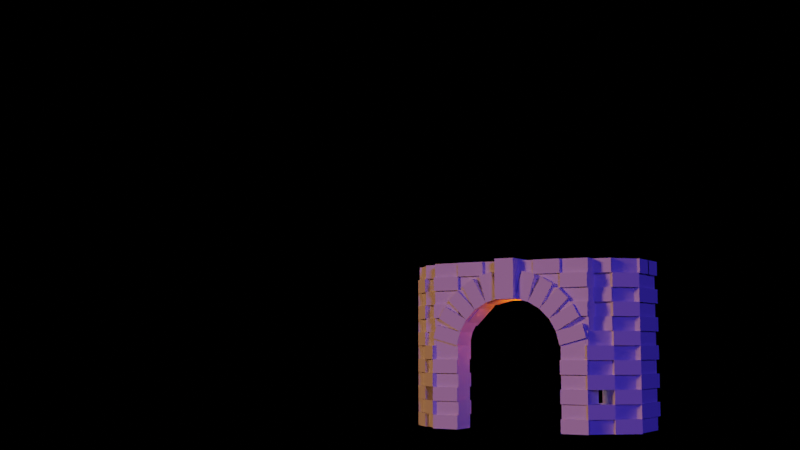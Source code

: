 # Source: Archway.blend  (saved by Blender 2.80.21; exported with 4.5.12 LTS)
import bpy
from mathutils import Matrix  # noqa: F401  (used for matrix-valued properties, if any)

bpy.ops.wm.read_factory_settings(use_empty=True)
scene = bpy.context.scene
scene.name = 'Scene'

# ---- collections
col_collection_1 = bpy.data.collections.new('Collection 1'); scene.collection.children.link(col_collection_1)
col_castle = bpy.data.collections.new('Castle'); scene.collection.children.link(col_castle)

# ---- materials (node trees are filled in below, after node groups)
mat_material = bpy.data.materials.new('Material')
mat_material.alpha_threshold = 0.0
mat_material.roughness = 0.5
mat_material.line_color = (0.0, 0.0, 0.0, 1.0)

# ---- material node trees

# ---- world
world_world = bpy.data.worlds.new('World'); scene.world = world_world
world_world.color = (0.0001763, 0.0001763, 0.0001763)
world_world.use_sun_shadow = False
world_world.sun_shadow_jitter_overblur = 0.0

# ---- cameras
cam_camera = bpy.data.cameras.new('Camera')
cam_camera.clip_end = 100.0
cam_camera.ortho_scale = 7.314
cam_camera.dof.focus_distance = 0.0

# ---- lights
light_point_002 = bpy.data.lights.new('Point.002', 'POINT')
light_point_002.color = (1.0, 0.09462, 0.0001758)
light_point_002.transmission_factor = 0.0
light_point_002.energy = 100.0
light_point_002.shadow_buffer_clip_start = 0.5
light_point_002.shadow_soft_size = 0.25
light_point_002.shadow_maximum_resolution = 0.006
light_point_002.use_absolute_resolution = True
light_lamp_002 = bpy.data.lights.new('Lamp.002', 'SUN')
light_lamp_002.color = (0.09849, 0.06074, 1.0)
light_lamp_002.transmission_factor = 0.0
light_lamp_002.cutoff_distance = 30.0
light_lamp_002.angle = 0.1993
light_lamp_002.energy = 1.0
light_lamp_002.shadow_buffer_clip_start = 1.001
light_lamp_002.shadow_soft_size = 0.1
light_lamp_002.shadow_cascade_max_distance = 1000.0
light_lamp_000 = bpy.data.lights.new('Lamp.000', 'SUN')
light_lamp_000.color = (1.0, 0.3997, 0.1615)
light_lamp_000.transmission_factor = 0.0
light_lamp_000.cutoff_distance = 30.0
light_lamp_000.angle = 0.1993
light_lamp_000.energy = 1.0
light_lamp_000.shadow_buffer_clip_start = 1.001
light_lamp_000.shadow_soft_size = 0.1
light_lamp_000.shadow_cascade_max_distance = 1000.0
light_lamp_001 = bpy.data.lights.new('Lamp.001', 'SUN')
light_lamp_001.color = (1.0, 0.7895, 0.8242)
light_lamp_001.transmission_factor = 0.0
light_lamp_001.cutoff_distance = 30.0
light_lamp_001.angle = 0.1993
light_lamp_001.energy = 1.0
light_lamp_001.shadow_buffer_clip_start = 1.001
light_lamp_001.shadow_soft_size = 0.1
light_lamp_001.shadow_cascade_max_distance = 1000.0

# ---- meshes
me_cube = bpy.data.meshes.new('Cube')
me_cube.from_pydata([(1.0, 1.0, -1.0), (1.0, -1.0, -1.0), (-1.0, -1.0, -1.0), (-1.0, 1.0, -1.0), (1.0, 1.0, 1.0), (1.0, -1.0, 1.0), (-1.0, -1.0, 1.0), (-1.0, 1.0, 1.0), (4.962, 0.6, -23.0), (4.962, -1.4, -23.0), (6.962, -1.4, -23.0), (6.962, 0.6, -23.0), (4.962, 0.6, -21.0), (4.962, -1.4, -21.0), (6.962, -1.4, -21.0), (6.962, 0.6, -21.0), (4.962, 0.8, -21.0), (4.962, -1.2, -21.0), (6.962, -1.2, -21.0), (6.962, 0.8, -21.0), (4.962, 0.8, -19.0), (4.962, -1.2, -19.0), (6.962, -1.2, -19.0), (6.962, 0.8, -19.0), (4.962, 0.6, -19.0), (4.962, -1.4, -19.0), (6.962, -1.4, -19.0), (6.962, 0.6, -19.0), (4.962, 0.6, -17.0), (4.962, -1.4, -17.0), (6.962, -1.4, -17.0), (6.962, 0.6, -17.0), (4.962, 0.8, -17.0), (4.962, -1.2, -17.0), (6.962, -1.2, -17.0), (6.962, 0.8, -17.0), (4.962, 0.8, -15.0), (4.962, -1.2, -15.0), (6.962, -1.2, -15.0), (6.962, 0.8, -15.0), (4.962, 0.6, -15.0), (4.962, -1.4, -15.0), (6.962, -1.4, -15.0), (6.962, 0.6, -15.0), (4.962, 0.6, -13.0), (4.962, -1.4, -13.0), (6.962, -1.4, -13.0), (6.962, 0.6, -13.0), (4.962, 0.8, -13.0), (4.962, -1.2, -13.0), (6.962, -1.2, -13.0), (6.962, 0.8, -13.0), (4.962, 0.8, -11.0), (4.962, -1.2, -11.0), (6.962, -1.2, -11.0), (6.962, 0.8, -11.0), (6.762, 1.614, -15.0), (5.348, 0.2, -15.0), (6.762, -1.214, -15.0), (8.177, 0.2, -15.0), (6.762, 1.614, -13.0), (5.348, 0.2, -13.0), (6.762, -1.214, -13.0), (8.177, 0.2, -13.0), (6.962, 1.414, -13.0), (5.548, 8.643e-07, -13.0), (6.962, -1.414, -13.0), (8.377, 1.341e-06, -13.0), (6.962, 1.414, -11.0), (5.548, -2.98e-08, -11.0), (6.962, -1.414, -11.0), (8.377, 9.239e-07, -11.0), (6.762, 1.614, -23.0), (5.348, 0.2, -23.0), (6.762, -1.214, -23.0), (8.177, 0.2, -23.0), (6.762, 1.614, -21.0), (5.348, 0.2, -21.0), (6.762, -1.214, -21.0), (8.177, 0.2, -21.0), (6.962, 1.414, -21.0), (5.548, 8.643e-07, -21.0), (6.962, -1.414, -21.0), (8.377, 1.341e-06, -21.0), (6.962, 1.414, -19.0), (5.548, -2.98e-08, -19.0), (6.962, -1.414, -19.0), (8.377, 9.239e-07, -19.0), (6.962, 1.414, -17.0), (5.548, 8.643e-07, -17.0), (6.962, -1.414, -17.0), (8.377, 1.341e-06, -17.0), (6.962, 1.414, -15.0), (5.548, -2.98e-08, -15.0), (6.962, -1.414, -15.0), (8.377, 9.239e-07, -15.0), (8.362, 2.814, -23.0), (6.948, 1.4, -23.0), (8.362, -0.01421, -23.0), (9.777, 1.4, -23.0), (8.362, 2.814, -21.0), (6.948, 1.4, -21.0), (8.362, -0.01421, -21.0), (9.777, 1.4, -21.0), (8.162, 3.014, -21.0), (6.748, 1.6, -21.0), (8.162, 0.1858, -21.0), (9.577, 1.6, -21.0), (8.162, 3.014, -19.0), (6.748, 1.6, -19.0), (8.162, 0.1858, -19.0), (9.577, 1.6, -19.0), (8.362, 2.814, -19.0), (6.948, 1.4, -19.0), (8.362, -0.01421, -19.0), (9.777, 1.4, -19.0), (8.362, 2.814, -17.0), (6.948, 1.4, -17.0), (8.362, -0.01421, -17.0), (9.777, 1.4, -17.0), (8.162, 3.014, -17.0), (6.748, 1.6, -17.0), (8.162, 0.1858, -17.0), (9.577, 1.6, -17.0), (8.162, 3.014, -15.0), (6.748, 1.6, -15.0), (8.162, 0.1858, -15.0), (9.577, 1.6, -15.0), (8.362, 2.814, -15.0), (6.948, 1.4, -15.0), (8.362, -0.01421, -15.0), (9.777, 1.4, -15.0), (8.362, 2.814, -13.0), (6.948, 1.4, -13.0), (8.362, -0.01421, -13.0), (9.777, 1.4, -13.0), (8.162, 3.014, -13.0), (6.748, 1.6, -13.0), (8.162, 0.1858, -13.0), (9.577, 1.6, -13.0), (8.162, 3.014, -11.0), (6.748, 1.6, -11.0), (8.162, 0.1858, -11.0), (9.577, 1.6, -11.0), (9.562, 3.4, -23.0), (7.562, 3.4, -23.0), (7.562, 1.4, -23.0), (9.562, 1.4, -23.0), (9.562, 3.4, -21.0), (7.562, 3.4, -21.0), (7.562, 1.4, -21.0), (9.562, 1.4, -21.0), (9.762, 3.4, -21.0), (7.762, 3.4, -21.0), (7.762, 1.4, -21.0), (9.762, 1.4, -21.0), (9.762, 3.4, -19.0), (7.762, 3.4, -19.0), (7.762, 1.4, -19.0), (9.762, 1.4, -19.0), (9.562, 3.4, -19.0), (7.562, 3.4, -19.0), (7.562, 1.4, -19.0), (9.562, 1.4, -19.0), (9.562, 3.4, -17.0), (7.562, 3.4, -17.0), (7.562, 1.4, -17.0), (9.562, 1.4, -17.0), (9.762, 3.4, -17.0), (7.762, 3.4, -17.0), (7.762, 1.4, -17.0), (9.762, 1.4, -17.0), (9.762, 3.4, -15.0), (7.762, 3.4, -15.0), (7.762, 1.4, -15.0), (9.762, 1.4, -15.0), (9.562, 3.4, -15.0), (7.562, 3.4, -15.0), (7.562, 1.4, -15.0), (9.562, 1.4, -15.0), (9.562, 3.4, -13.0), (7.562, 3.4, -13.0), (7.562, 1.4, -13.0), (9.562, 1.4, -13.0), (9.762, 3.4, -13.0), (7.762, 3.4, -13.0), (7.762, 1.4, -13.0), (9.762, 1.4, -13.0), (9.762, 3.4, -11.0), (7.762, 3.4, -11.0), (7.762, 1.4, -11.0), (9.762, 1.4, -11.0), (4.962, 0.6, -11.0), (4.962, -1.4, -11.0), (6.894, -1.4, -9.965), (6.894, 0.6, -9.965), (4.704, 0.6, -9.068), (4.704, -1.4, -9.068), (6.636, -1.4, -8.033), (6.636, 0.6, -8.033), (4.704, 0.6, -9.068), (4.704, -1.4, -9.068), (6.436, -1.4, -7.068), (6.436, 0.6, -7.068), (4.204, 0.6, -7.336), (4.204, -1.4, -7.336), (5.936, -1.4, -5.336), (5.936, 0.6, -5.336), (4.204, 0.6, -7.336), (4.204, -1.4, -7.336), (5.618, -1.4, -4.508), (5.618, 0.6, -4.508), (3.497, 0.6, -5.922), (3.497, -1.4, -5.922), (4.911, -1.4, -3.093), (4.911, 0.6, -3.093), (3.497, 0.6, -5.922), (3.497, -1.4, -5.922), (4.497, -1.4, -2.458), (4.497, 0.6, -2.458), (2.631, 0.6, -4.922), (2.631, -1.4, -4.922), (3.631, -1.4, -1.458), (3.631, 0.6, -1.458), (2.631, 0.6, -4.922), (2.631, -1.4, -4.922), (3.148, -1.4, -1.058), (3.148, 0.6, -1.058), (1.665, 0.6, -4.404), (1.665, -1.4, -4.404), (2.182, -1.4, -0.5405), (2.182, 0.6, -0.5405), (1.685, 1.04, -4.484), (1.685, -1.84, -4.484), (1.685, -1.84, 1.276), (1.685, 1.04, 1.276), (0.2446, 1.04, -4.484), (0.2446, -1.84, -4.484), (0.2446, -1.84, 1.276), (0.2446, 1.04, 1.276), (4.962, 0.8, -11.0), (4.962, -1.2, -11.0), (6.962, -1.2, -11.0), (6.962, 0.8, -11.0), (4.962, 0.8, -9.0), (4.962, -1.2, -9.0), (6.962, -1.2, -9.0), (6.962, 0.8, -9.0), (4.962, 1.0, -9.0), (4.962, -1.0, -9.0), (6.962, -1.0, -9.0), (6.962, 1.0, -9.0), (4.962, 1.0, -7.0), (4.962, -1.0, -7.0), (6.962, -1.0, -7.0), (6.962, 1.0, -7.0), (4.962, 0.8, -7.0), (4.962, -1.2, -7.0), (6.962, -1.2, -7.0), (6.962, 0.8, -7.0), (4.962, 0.8, -5.0), (4.962, -1.2, -5.0), (6.962, -1.2, -5.0), (6.962, 0.8, -5.0), (4.962, 1.0, -5.0), (4.962, -1.0, -5.0), (6.962, -1.0, -5.0), (6.962, 1.0, -5.0), (4.962, 1.0, -3.0), (4.962, -1.0, -3.0), (6.962, -1.0, -3.0), (6.962, 1.0, -3.0), (4.962, 0.8, -3.0), (4.962, -1.2, -3.0), (6.962, -1.2, -3.0), (6.962, 0.8, -3.0), (4.962, 0.8, -1.0), (4.962, -1.2, -1.0), (6.962, -1.2, -1.0), (6.962, 0.8, -1.0), (4.962, 1.0, -1.0), (4.962, -1.0, -1.0), (6.962, -1.0, -1.0), (6.962, 1.0, -1.0), (4.962, 1.0, 1.0), (4.962, -1.0, 1.0), (6.962, -1.0, 1.0), (6.962, 1.0, 1.0), (2.962, 0.8, -5.0), (2.962, -1.2, -5.0), (4.962, -1.2, -5.0), (4.962, 0.8, -5.0), (2.962, 0.8, -3.0), (2.962, -1.2, -3.0), (4.962, -1.2, -3.0), (4.962, 0.8, -3.0), (2.962, 1.0, -3.0), (2.962, -1.0, -3.0), (4.962, -1.0, -3.0), (4.962, 1.0, -3.0), (2.962, 1.0, -1.0), (2.962, -1.0, -1.0), (4.962, -1.0, -1.0), (4.962, 1.0, -1.0), (2.962, 0.8, -1.0), (2.962, -1.2, -1.0), (4.962, -1.2, -1.0), (4.962, 0.8, -1.0), (2.962, 0.8, 1.0), (2.962, -1.2, 1.0), (4.962, -1.2, 1.0), (4.962, 0.8, 1.0), (0.8671, 1.0, -4.048), (0.8671, -1.0, -4.048), (2.799, -1.0, -5.084), (2.799, 1.0, -5.084), (1.126, 1.0, -2.116), (1.126, -1.0, -2.116), (3.058, -1.0, -3.152), (3.058, 1.0, -3.152), (0.9625, 0.8, -3.0), (0.9625, -1.2, -3.0), (2.962, -1.2, -3.0), (2.962, 0.8, -3.0), (0.9625, 0.8, -1.0), (0.9625, -1.2, -1.0), (2.962, -1.2, -1.0), (2.962, 0.8, -1.0), (0.9625, 1.0, -1.0), (0.9625, -1.0, -1.0), (2.962, -1.0, -1.0), (2.962, 1.0, -1.0), (0.9625, 1.0, 1.0), (0.9625, -1.0, 1.0), (2.962, -1.0, 1.0), (2.962, 1.0, 1.0), (6.762, 1.614, -11.0), (5.348, 0.2, -11.0), (6.762, -1.214, -11.0), (8.177, 0.2, -11.0), (6.762, 1.614, -9.0), (5.348, 0.2, -9.0), (6.762, -1.214, -9.0), (8.177, 0.2, -9.0), (8.282, 1.967, -9.0), (6.282, 1.967, -9.0), (6.282, -0.03314, -9.0), (8.282, -0.03314, -9.0), (8.282, 1.967, -7.0), (6.282, 1.967, -7.0), (6.282, -0.03314, -7.0), (8.282, -0.03314, -7.0), (8.362, 2.814, -11.0), (6.948, 1.4, -11.0), (8.362, -0.01421, -11.0), (9.777, 1.4, -11.0), (8.362, 2.814, -9.0), (6.948, 1.4, -9.0), (8.362, -0.01421, -9.0), (9.777, 1.4, -9.0), (8.162, 3.014, -9.0), (6.748, 1.6, -9.0), (8.162, 0.1858, -9.0), (9.577, 1.6, -9.0), (8.162, 3.014, -7.0), (6.748, 1.6, -7.0), (8.162, 0.1858, -7.0), (9.577, 1.6, -7.0), (9.562, 3.4, -11.0), (7.562, 3.4, -11.0), (7.562, 1.4, -11.0), (9.562, 1.4, -11.0), (9.562, 3.4, -9.0), (7.562, 3.4, -9.0), (7.562, 1.4, -9.0), (9.562, 1.4, -9.0), (9.762, 3.4, -9.0), (7.762, 3.4, -9.0), (7.762, 1.4, -9.0), (9.762, 1.4, -9.0), (9.762, 3.4, -7.0), (7.762, 3.4, -7.0), (7.762, 1.4, -7.0), (9.762, 1.4, -7.0), (8.282, 2.25, -7.0), (6.282, 2.25, -7.0), (6.282, 0.2497, -7.0), (8.282, 0.2497, -7.0), (8.282, 2.25, -5.0), (6.282, 2.25, -5.0), (6.282, 0.2497, -5.0), (8.282, 0.2497, -5.0), (8.282, 1.967, -5.0), (6.282, 1.967, -5.0), (6.282, -0.03314, -5.0), (8.282, -0.03314, -5.0), (8.282, 1.967, -3.0), (6.282, 1.967, -3.0), (6.282, -0.03314, -3.0), (8.282, -0.03314, -3.0), (8.362, 2.814, -7.0), (6.948, 1.4, -7.0), (8.362, -0.01421, -7.0), (9.777, 1.4, -7.0), (8.362, 2.814, -5.0), (6.948, 1.4, -5.0), (8.362, -0.01421, -5.0), (9.777, 1.4, -5.0), (8.162, 3.014, -5.0), (6.748, 1.6, -5.0), (8.162, 0.1858, -5.0), (9.577, 1.6, -5.0), (8.162, 3.014, -3.0), (6.748, 1.6, -3.0), (8.162, 0.1858, -3.0), (9.577, 1.6, -3.0), (9.562, 3.4, -7.0), (7.562, 3.4, -7.0), (7.562, 1.4, -7.0), (9.562, 1.4, -7.0), (9.562, 3.4, -5.0), (7.562, 3.4, -5.0), (7.562, 1.4, -5.0), (9.562, 1.4, -5.0), (9.762, 3.4, -5.0), (7.762, 3.4, -5.0), (7.762, 1.4, -5.0), (9.762, 1.4, -5.0), (9.762, 3.4, -3.0), (7.762, 3.4, -3.0), (7.762, 1.4, -3.0), (9.762, 1.4, -3.0), (8.282, 2.25, -3.0), (6.282, 2.25, -3.0), (6.282, 0.2497, -3.0), (8.282, 0.2497, -3.0), (8.282, 2.25, -1.0), (6.282, 2.25, -1.0), (6.282, 0.2497, -1.0), (8.282, 0.2497, -1.0), (8.282, 1.967, -1.0), (6.282, 1.967, -1.0), (6.282, -0.03314, -1.0), (8.282, -0.03314, -1.0), (8.282, 1.967, 1.0), (6.282, 1.967, 1.0), (6.282, -0.03314, 1.0), (8.282, -0.03314, 1.0), (8.362, 2.814, -3.0), (6.948, 1.4, -3.0), (8.362, -0.01421, -3.0), (9.777, 1.4, -3.0), (8.362, 2.814, -1.0), (6.948, 1.4, -1.0), (8.362, -0.01421, -1.0), (9.777, 1.4, -1.0), (8.162, 3.014, -1.0), (6.748, 1.6, -1.0), (8.162, 0.1858, -1.0), (9.577, 1.6, -1.0), (8.162, 3.014, 1.0), (6.748, 1.6, 1.0), (8.162, 0.1858, 1.0), (9.577, 1.6, 1.0), (9.562, 3.4, -3.0), (7.562, 3.4, -3.0), (7.562, 1.4, -3.0), (9.562, 1.4, -3.0), (9.562, 3.4, -1.0), (7.562, 3.4, -1.0), (7.562, 1.4, -1.0), (9.562, 1.4, -1.0), (9.762, 3.6, -1.0), (7.762, 3.6, -1.0), (7.762, 1.6, -1.0), (9.762, 1.6, -1.0), (9.762, 3.6, 1.0), (7.762, 3.6, 1.0), (7.762, 1.6, 1.0), (9.762, 1.6, 1.0), (9.562, 5.4, -23.0), (7.562, 5.4, -23.0), (7.562, 3.4, -23.0), (9.562, 3.4, -23.0), (9.562, 5.4, -21.0), (7.562, 5.4, -21.0), (7.562, 3.4, -21.0), (9.562, 3.4, -21.0), (9.762, 5.4, -21.0), (7.762, 5.4, -21.0), (7.762, 3.4, -21.0), (9.762, 3.4, -21.0), (9.762, 5.4, -19.0), (7.762, 5.4, -19.0), (7.762, 3.4, -19.0), (9.762, 3.4, -19.0), (9.562, 5.4, -19.0), (7.562, 5.4, -19.0), (7.562, 3.4, -19.0), (9.562, 3.4, -19.0), (9.562, 5.4, -17.0), (7.562, 5.4, -17.0), (7.562, 3.4, -17.0), (9.562, 3.4, -17.0), (9.762, 5.4, -17.0), (7.762, 5.4, -17.0), (7.762, 3.4, -17.0), (9.762, 3.4, -17.0), (9.762, 5.4, -15.0), (7.762, 5.4, -15.0), (7.762, 3.4, -15.0), (9.762, 3.4, -15.0), (9.562, 5.4, -15.0), (7.562, 5.4, -15.0), (7.562, 3.4, -15.0), (9.562, 3.4, -15.0), (9.562, 5.4, -13.0), (7.562, 5.4, -13.0), (7.562, 3.4, -13.0), (9.562, 3.4, -13.0), (9.762, 5.4, -13.0), (7.762, 5.4, -13.0), (7.762, 3.4, -13.0), (9.762, 3.4, -13.0), (9.762, 5.4, -11.0), (7.762, 5.4, -11.0), (7.762, 3.4, -11.0), (9.762, 3.4, -11.0), (9.562, 5.4, -11.0), (7.562, 5.4, -11.0), (7.562, 3.4, -11.0), (9.562, 3.4, -11.0), (9.562, 5.4, -9.0), (7.562, 5.4, -9.0), (7.562, 3.4, -9.0), (9.562, 3.4, -9.0), (9.762, 5.4, -9.0), (7.762, 5.4, -9.0), (7.762, 3.4, -9.0), (9.762, 3.4, -9.0), (9.762, 5.4, -7.0), (7.762, 5.4, -7.0), (7.762, 3.4, -7.0), (9.762, 3.4, -7.0), (9.562, 5.4, -7.0), (7.562, 5.4, -7.0), (7.562, 3.4, -7.0), (9.562, 3.4, -7.0), (9.562, 5.4, -5.0), (7.562, 5.4, -5.0), (7.562, 3.4, -5.0), (9.562, 3.4, -5.0), (9.762, 5.4, -5.0), (7.762, 5.4, -5.0), (7.762, 3.4, -5.0), (9.762, 3.4, -5.0), (9.762, 5.4, -3.0), (7.762, 5.4, -3.0), (7.762, 3.4, -3.0), (9.762, 3.4, -3.0), (9.562, 5.4, -3.0), (7.562, 5.4, -3.0), (7.562, 3.4, -3.0), (9.562, 3.4, -3.0), (9.562, 5.4, -1.0), (7.562, 5.4, -1.0), (7.562, 3.4, -1.0), (9.562, 3.4, -1.0), (9.762, 5.4, -1.0), (7.762, 5.4, -1.0), (7.762, 3.4, -1.0), (9.762, 3.4, -1.0), (9.762, 5.4, 1.0), (7.762, 5.4, 1.0), (7.762, 3.4, 1.0), (9.762, 3.4, 1.0), (-3.0, 0.6, -23.0), (-3.0, -1.4, -23.0), (-5.0, -1.4, -23.0), (-5.0, 0.6, -23.0), (-3.0, 0.6, -21.0), (-3.0, -1.4, -21.0), (-5.0, -1.4, -21.0), (-5.0, 0.6, -21.0), (-3.0, 0.8, -21.0), (-3.0, -1.2, -21.0), (-5.0, -1.2, -21.0), (-5.0, 0.8, -21.0), (-3.0, 0.8, -19.0), (-3.0, -1.2, -19.0), (-5.0, -1.2, -19.0), (-5.0, 0.8, -19.0), (-3.0, 0.6, -19.0), (-3.0, -1.4, -19.0), (-5.0, -1.4, -19.0), (-5.0, 0.6, -19.0), (-3.0, 0.6, -17.0), (-3.0, -1.4, -17.0), (-5.0, -1.4, -17.0), (-5.0, 0.6, -17.0), (-3.0, 0.8, -17.0), (-3.0, -1.2, -17.0), (-5.0, -1.2, -17.0), (-5.0, 0.8, -17.0), (-3.0, 0.8, -15.0), (-3.0, -1.2, -15.0), (-5.0, -1.2, -15.0), (-5.0, 0.8, -15.0), (-3.0, 0.6, -15.0), (-3.0, -1.4, -15.0), (-5.0, -1.4, -15.0), (-5.0, 0.6, -15.0), (-3.0, 0.6, -13.0), (-3.0, -1.4, -13.0), (-5.0, -1.4, -13.0), (-5.0, 0.6, -13.0), (-3.0, 0.8, -13.0), (-3.0, -1.2, -13.0), (-5.0, -1.2, -13.0), (-5.0, 0.8, -13.0), (-3.0, 0.8, -11.0), (-3.0, -1.2, -11.0), (-5.0, -1.2, -11.0), (-5.0, 0.8, -11.0), (-4.8, -1.214, -15.0), (-3.386, 0.2, -15.0), (-4.8, 1.614, -15.0), (-6.214, 0.2, -15.0), (-4.8, -1.214, -13.0), (-3.386, 0.2, -13.0), (-4.8, 1.614, -13.0), (-6.214, 0.2, -13.0), (-5.0, -1.414, -13.0), (-3.586, 9.537e-07, -13.0), (-5.0, 1.414, -13.0), (-6.414, 4.768e-07, -13.0), (-5.0, -1.414, -11.0), (-3.586, 1.848e-06, -11.0), (-5.0, 1.414, -11.0), (-6.414, 8.941e-07, -11.0), (-4.8, -1.214, -23.0), (-3.386, 0.2, -23.0), (-4.8, 1.614, -23.0), (-6.214, 0.2, -23.0), (-4.8, -1.214, -21.0), (-3.386, 0.2, -21.0), (-4.8, 1.614, -21.0), (-6.214, 0.2, -21.0), (-5.0, -1.414, -21.0), (-3.586, 9.537e-07, -21.0), (-5.0, 1.414, -21.0), (-6.414, 4.768e-07, -21.0), (-5.0, -1.414, -19.0), (-3.586, 1.848e-06, -19.0), (-5.0, 1.414, -19.0), (-6.414, 8.941e-07, -19.0), (-5.0, -1.414, -17.0), (-3.586, 9.537e-07, -17.0), (-5.0, 1.414, -17.0), (-6.414, 4.768e-07, -17.0), (-5.0, -1.414, -15.0), (-3.586, 1.848e-06, -15.0), (-5.0, 1.414, -15.0), (-6.414, 8.941e-07, -15.0), (-6.4, -0.01421, -23.0), (-4.986, 1.4, -23.0), (-6.4, 2.814, -23.0), (-7.814, 1.4, -23.0), (-6.4, -0.01421, -21.0), (-4.986, 1.4, -21.0), (-6.4, 2.814, -21.0), (-7.814, 1.4, -21.0), (-6.2, 0.1858, -21.0), (-4.786, 1.6, -21.0), (-6.2, 3.014, -21.0), (-7.614, 1.6, -21.0), (-6.2, 0.1858, -19.0), (-4.786, 1.6, -19.0), (-6.2, 3.014, -19.0), (-7.614, 1.6, -19.0), (-6.4, -0.01421, -19.0), (-4.986, 1.4, -19.0), (-6.4, 2.814, -19.0), (-7.814, 1.4, -19.0), (-6.4, -0.01421, -17.0), (-4.986, 1.4, -17.0), (-6.4, 2.814, -17.0), (-7.814, 1.4, -17.0), (-6.2, 0.1858, -17.0), (-4.786, 1.6, -17.0), (-6.2, 3.014, -17.0), (-7.614, 1.6, -17.0), (-6.2, 0.1858, -15.0), (-4.786, 1.6, -15.0), (-6.2, 3.014, -15.0), (-7.614, 1.6, -15.0), (-6.4, -0.01421, -15.0), (-4.986, 1.4, -15.0), (-6.4, 2.814, -15.0), (-7.814, 1.4, -15.0), (-6.4, -0.01421, -13.0), (-4.986, 1.4, -13.0), (-6.4, 2.814, -13.0), (-7.814, 1.4, -13.0), (-6.2, 0.1858, -13.0), (-4.786, 1.6, -13.0), (-6.2, 3.014, -13.0), (-7.614, 1.6, -13.0), (-6.2, 0.1858, -11.0), (-4.786, 1.6, -11.0), (-6.2, 3.014, -11.0), (-7.614, 1.6, -11.0), (-7.6, 3.4, -23.0), (-5.6, 3.4, -23.0), (-5.6, 1.4, -23.0), (-7.6, 1.4, -23.0), (-7.6, 3.4, -21.0), (-5.6, 3.4, -21.0), (-5.6, 1.4, -21.0), (-7.6, 1.4, -21.0), (-7.8, 3.4, -21.0), (-5.8, 3.4, -21.0), (-5.8, 1.4, -21.0), (-7.8, 1.4, -21.0), (-7.8, 3.4, -19.0), (-5.8, 3.4, -19.0), (-5.8, 1.4, -19.0), (-7.8, 1.4, -19.0), (-7.6, 3.4, -19.0), (-5.6, 3.4, -19.0), (-5.6, 1.4, -19.0), (-7.6, 1.4, -19.0), (-7.6, 3.4, -17.0), (-5.6, 3.4, -17.0), (-5.6, 1.4, -17.0), (-7.6, 1.4, -17.0), (-7.8, 3.4, -17.0), (-5.8, 3.4, -17.0), (-5.8, 1.4, -17.0), (-7.8, 1.4, -17.0), (-7.8, 3.4, -15.0), (-5.8, 3.4, -15.0), (-5.8, 1.4, -15.0), (-7.8, 1.4, -15.0), (-7.6, 3.4, -15.0), (-5.6, 3.4, -15.0), (-5.6, 1.4, -15.0), (-7.6, 1.4, -15.0), (-7.6, 3.4, -13.0), (-5.6, 3.4, -13.0), (-5.6, 1.4, -13.0), (-7.6, 1.4, -13.0), (-7.8, 3.4, -13.0), (-5.8, 3.4, -13.0), (-5.8, 1.4, -13.0), (-7.8, 1.4, -13.0), (-7.8, 3.4, -11.0), (-5.8, 3.4, -11.0), (-5.8, 1.4, -11.0), (-7.8, 1.4, -11.0), (-3.0, 0.6, -11.0), (-3.0, -1.4, -11.0), (-4.932, -1.4, -9.965), (-4.932, 0.6, -9.965), (-2.741, 0.6, -9.068), (-2.741, -1.4, -9.068), (-4.673, -1.4, -8.033), (-4.673, 0.6, -8.033), (-3.973, 0.6, -5.336), (-3.973, -1.4, -5.336), (-2.241, -1.4, -7.336), (-2.241, 0.6, -7.336), (-4.473, 0.6, -7.068), (-4.473, -1.4, -7.068), (-2.741, -1.4, -9.068), (-2.741, 0.6, -9.068), (-3.655, 0.6, -4.508), (-3.655, -1.4, -4.508), (-2.241, -1.4, -7.336), (-2.241, 0.6, -7.336), (-2.948, 0.6, -3.093), (-2.948, -1.4, -3.093), (-1.534, -1.4, -5.922), (-1.534, 0.6, -5.922), (-1.534, 0.6, -5.922), (-1.534, -1.4, -5.922), (-2.534, -1.4, -2.458), (-2.534, 0.6, -2.458), (-0.668, 0.6, -4.922), (-0.668, -1.4, -4.922), (-1.668, -1.4, -1.458), (-1.668, 0.6, -1.458), (-0.2198, 0.6, -0.5405), (-0.2198, -1.4, -0.5405), (0.2979, -1.4, -4.404), (0.2979, 0.6, -4.404), (-1.186, 0.6, -1.058), (-1.186, -1.4, -1.058), (-0.668, -1.4, -4.922), (-0.668, 0.6, -4.922), (-3.0, 0.8, -11.0), (-3.0, -1.2, -11.0), (-5.0, -1.2, -11.0), (-5.0, 0.8, -11.0), (-3.0, 0.8, -9.0), (-3.0, -1.2, -9.0), (-5.0, -1.2, -9.0), (-5.0, 0.8, -9.0), (-3.0, 1.0, -9.0), (-3.0, -1.0, -9.0), (-5.0, -1.0, -9.0), (-5.0, 1.0, -9.0), (-3.0, 1.0, -7.0), (-3.0, -1.0, -7.0), (-5.0, -1.0, -7.0), (-5.0, 1.0, -7.0), (-3.0, 0.8, -7.0), (-3.0, -1.2, -7.0), (-5.0, -1.2, -7.0), (-5.0, 0.8, -7.0), (-3.0, 0.8, -5.0), (-3.0, -1.2, -5.0), (-5.0, -1.2, -5.0), (-5.0, 0.8, -5.0), (-3.0, 1.0, -5.0), (-3.0, -1.0, -5.0), (-5.0, -1.0, -5.0), (-5.0, 1.0, -5.0), (-3.0, 1.0, -3.0), (-3.0, -1.0, -3.0), (-5.0, -1.0, -3.0), (-5.0, 1.0, -3.0), (-3.0, 0.8, -3.0), (-3.0, -1.2, -3.0), (-5.0, -1.2, -3.0), (-5.0, 0.8, -3.0), (-3.0, 0.8, -1.0), (-3.0, -1.2, -1.0), (-5.0, -1.2, -1.0), (-5.0, 0.8, -1.0), (-3.0, 1.0, -1.0), (-3.0, -1.0, -1.0), (-5.0, -1.0, -1.0), (-5.0, 1.0, -1.0), (-3.0, 1.0, 1.0), (-3.0, -1.0, 1.0), (-5.0, -1.0, 1.0), (-5.0, 1.0, 1.0), (-1.0, 0.8, -5.0), (-1.0, -1.2, -5.0), (-3.0, -1.2, -5.0), (-3.0, 0.8, -5.0), (-1.0, 0.8, -3.0), (-1.0, -1.2, -3.0), (-3.0, -1.2, -3.0), (-3.0, 0.8, -3.0), (-1.0, 1.0, -3.0), (-1.0, -1.0, -3.0), (-3.0, -1.0, -3.0), (-3.0, 1.0, -3.0), (-1.0, 1.0, -1.0), (-1.0, -1.0, -1.0), (-3.0, -1.0, -1.0), (-3.0, 1.0, -1.0), (-1.0, 0.8, -1.0), (-1.0, -1.2, -1.0), (-3.0, -1.2, -1.0), (-3.0, 0.8, -1.0), (-1.0, 0.8, 1.0), (-1.0, -1.2, 1.0), (-3.0, -1.2, 1.0), (-3.0, 0.8, 1.0), (1.095, 1.0, -4.048), (1.095, -1.0, -4.048), (-0.8365, -1.0, -5.084), (-0.8365, 1.0, -5.084), (0.8365, 1.0, -2.116), (0.8365, -1.0, -2.116), (-1.095, -1.0, -3.152), (-1.095, 1.0, -3.152), (1.0, 0.8, -3.0), (1.0, -1.2, -3.0), (-1.0, -1.2, -3.0), (-1.0, 0.8, -3.0), (1.0, 0.8, -1.0), (1.0, -1.2, -1.0), (-1.0, -1.2, -1.0), (-1.0, 0.8, -1.0), (-4.8, -1.214, -11.0), (-3.386, 0.2, -11.0), (-4.8, 1.614, -11.0), (-6.214, 0.2, -11.0), (-4.8, -1.214, -9.0), (-3.386, 0.2, -9.0), (-4.8, 1.614, -9.0), (-6.214, 0.2, -9.0), (-6.32, 1.967, -9.0), (-4.32, 1.967, -9.0), (-4.32, -0.03314, -9.0), (-6.32, -0.03314, -9.0), (-6.32, 1.967, -7.0), (-4.32, 1.967, -7.0), (-4.32, -0.03314, -7.0), (-6.32, -0.03314, -7.0), (-6.4, -0.01421, -11.0), (-4.986, 1.4, -11.0), (-6.4, 2.814, -11.0), (-7.814, 1.4, -11.0), (-6.4, -0.01421, -9.0), (-4.986, 1.4, -9.0), (-6.4, 2.814, -9.0), (-7.814, 1.4, -9.0), (-6.2, 0.1858, -9.0), (-4.786, 1.6, -9.0), (-6.2, 3.014, -9.0), (-7.614, 1.6, -9.0), (-6.2, 0.1858, -7.0), (-4.786, 1.6, -7.0), (-6.2, 3.014, -7.0), (-7.614, 1.6, -7.0), (-7.6, 3.4, -11.0), (-5.6, 3.4, -11.0), (-5.6, 1.4, -11.0), (-7.6, 1.4, -11.0), (-7.6, 3.4, -9.0), (-5.6, 3.4, -9.0), (-5.6, 1.4, -9.0), (-7.6, 1.4, -9.0), (-7.8, 3.4, -9.0), (-5.8, 3.4, -9.0), (-5.8, 1.4, -9.0), (-7.8, 1.4, -9.0), (-7.8, 3.4, -7.0), (-5.8, 3.4, -7.0), (-5.8, 1.4, -7.0), (-7.8, 1.4, -7.0), (-6.32, 2.25, -7.0), (-4.32, 2.25, -7.0), (-4.32, 0.2497, -7.0), (-6.32, 0.2497, -7.0), (-6.32, 2.25, -5.0), (-4.32, 2.25, -5.0), (-4.32, 0.2497, -5.0), (-6.32, 0.2497, -5.0), (-6.32, 1.967, -5.0), (-4.32, 1.967, -5.0), (-4.32, -0.03314, -5.0), (-6.32, -0.03314, -5.0), (-6.32, 1.967, -3.0), (-4.32, 1.967, -3.0), (-4.32, -0.03314, -3.0), (-6.32, -0.03314, -3.0), (-6.4, -0.01421, -7.0), (-4.986, 1.4, -7.0), (-6.4, 2.814, -7.0), (-7.814, 1.4, -7.0), (-6.4, -0.01421, -5.0), (-4.986, 1.4, -5.0), (-6.4, 2.814, -5.0), (-7.814, 1.4, -5.0), (-6.2, 0.1858, -5.0), (-4.786, 1.6, -5.0), (-6.2, 3.014, -5.0), (-7.614, 1.6, -5.0), (-6.2, 0.1858, -3.0), (-4.786, 1.6, -3.0), (-6.2, 3.014, -3.0), (-7.614, 1.6, -3.0), (-7.6, 3.4, -7.0), (-5.6, 3.4, -7.0), (-5.6, 1.4, -7.0), (-7.6, 1.4, -7.0), (-7.6, 3.4, -5.0), (-5.6, 3.4, -5.0), (-5.6, 1.4, -5.0), (-7.6, 1.4, -5.0), (-7.8, 3.4, -5.0), (-5.8, 3.4, -5.0), (-5.8, 1.4, -5.0), (-7.8, 1.4, -5.0), (-7.8, 3.4, -3.0), (-5.8, 3.4, -3.0), (-5.8, 1.4, -3.0), (-7.8, 1.4, -3.0), (-6.32, 2.25, -3.0), (-4.32, 2.25, -3.0), (-4.32, 0.2497, -3.0), (-6.32, 0.2497, -3.0), (-6.32, 2.25, -1.0), (-4.32, 2.25, -1.0), (-4.32, 0.2497, -1.0), (-6.32, 0.2497, -1.0), (-6.32, 1.967, -1.0), (-4.32, 1.967, -1.0), (-4.32, -0.03314, -1.0), (-6.32, -0.03314, -1.0), (-6.32, 1.967, 1.0), (-4.32, 1.967, 1.0), (-4.32, -0.03314, 1.0), (-6.32, -0.03314, 1.0), (-6.4, -0.01421, -3.0), (-4.986, 1.4, -3.0), (-6.4, 2.814, -3.0), (-7.814, 1.4, -3.0), (-6.4, -0.01421, -1.0), (-4.986, 1.4, -1.0), (-6.4, 2.814, -1.0), (-7.814, 1.4, -1.0), (-6.2, 0.1858, -1.0), (-4.786, 1.6, -1.0), (-6.2, 3.014, -1.0), (-7.614, 1.6, -1.0), (-6.2, 0.1858, 1.0), (-4.786, 1.6, 1.0), (-6.2, 3.014, 1.0), (-7.614, 1.6, 1.0), (-7.6, 3.4, -3.0), (-5.6, 3.4, -3.0), (-5.6, 1.4, -3.0), (-7.6, 1.4, -3.0), (-7.6, 3.4, -1.0), (-5.6, 3.4, -1.0), (-5.6, 1.4, -1.0), (-7.6, 1.4, -1.0), (-7.8, 3.6, -1.0), (-5.8, 3.6, -1.0), (-5.8, 1.6, -1.0), (-7.8, 1.6, -1.0), (-7.8, 3.6, 1.0), (-5.8, 3.6, 1.0), (-5.8, 1.6, 1.0), (-7.8, 1.6, 1.0), (-7.6, 5.4, -23.0), (-5.6, 5.4, -23.0), (-5.6, 3.4, -23.0), (-7.6, 3.4, -23.0), (-7.6, 5.4, -21.0), (-5.6, 5.4, -21.0), (-5.6, 3.4, -21.0), (-7.6, 3.4, -21.0), (-7.8, 5.4, -21.0), (-5.8, 5.4, -21.0), (-5.8, 3.4, -21.0), (-7.8, 3.4, -21.0), (-7.8, 5.4, -19.0), (-5.8, 5.4, -19.0), (-5.8, 3.4, -19.0), (-7.8, 3.4, -19.0), (-7.6, 5.4, -19.0), (-5.6, 5.4, -19.0), (-5.6, 3.4, -19.0), (-7.6, 3.4, -19.0), (-7.6, 5.4, -17.0), (-5.6, 5.4, -17.0), (-5.6, 3.4, -17.0), (-7.6, 3.4, -17.0), (-7.8, 5.4, -17.0), (-5.8, 5.4, -17.0), (-5.8, 3.4, -17.0), (-7.8, 3.4, -17.0), (-7.8, 5.4, -15.0), (-5.8, 5.4, -15.0), (-5.8, 3.4, -15.0), (-7.8, 3.4, -15.0), (-7.6, 5.4, -15.0), (-5.6, 5.4, -15.0), (-5.6, 3.4, -15.0), (-7.6, 3.4, -15.0), (-7.6, 5.4, -13.0), (-5.6, 5.4, -13.0), (-5.6, 3.4, -13.0), (-7.6, 3.4, -13.0), (-7.8, 5.4, -13.0), (-5.8, 5.4, -13.0), (-5.8, 3.4, -13.0), (-7.8, 3.4, -13.0), (-7.8, 5.4, -11.0), (-5.8, 5.4, -11.0), (-5.8, 3.4, -11.0), (-7.8, 3.4, -11.0), (-7.6, 5.4, -11.0), (-5.6, 5.4, -11.0), (-5.6, 3.4, -11.0), (-7.6, 3.4, -11.0), (-7.6, 5.4, -9.0), (-5.6, 5.4, -9.0), (-5.6, 3.4, -9.0), (-7.6, 3.4, -9.0), (-7.8, 5.4, -9.0), (-5.8, 5.4, -9.0), (-5.8, 3.4, -9.0), (-7.8, 3.4, -9.0), (-7.8, 5.4, -7.0), (-5.8, 5.4, -7.0), (-5.8, 3.4, -7.0), (-7.8, 3.4, -7.0), (-7.6, 5.4, -7.0), (-5.6, 5.4, -7.0), (-5.6, 3.4, -7.0), (-7.6, 3.4, -7.0), (-7.6, 5.4, -5.0), (-5.6, 5.4, -5.0), (-5.6, 3.4, -5.0), (-7.6, 3.4, -5.0), (-7.8, 5.4, -5.0), (-5.8, 5.4, -5.0), (-5.8, 3.4, -5.0), (-7.8, 3.4, -5.0), (-7.8, 5.4, -3.0), (-5.8, 5.4, -3.0), (-5.8, 3.4, -3.0), (-7.8, 3.4, -3.0), (-7.6, 5.4, -3.0), (-5.6, 5.4, -3.0), (-5.6, 3.4, -3.0), (-7.6, 3.4, -3.0), (-7.6, 5.4, -1.0), (-5.6, 5.4, -1.0), (-5.6, 3.4, -1.0), (-7.6, 3.4, -1.0), (-7.8, 5.4, -1.0), (-5.8, 5.4, -1.0), (-5.8, 3.4, -1.0), (-7.8, 3.4, -1.0), (-7.8, 5.4, 1.0), (-5.8, 5.4, 1.0), (-5.8, 3.4, 1.0), (-7.8, 3.4, 1.0), (3.102, 1.0, -5.293), (3.102, -1.0, -5.293), (4.516, -1.0, -8.121), (4.516, 1.0, -8.121), (3.809, 1.0, -3.879), (3.809, -1.0, -3.879), (5.223, -1.0, -6.707), (5.223, 1.0, -6.707), (-2.591, 1.0, -8.121), (-2.591, -1.0, -8.121), (-1.177, -1.0, -5.293), (-1.177, 1.0, -5.293), (-3.298, 1.0, -6.707), (-3.298, -1.0, -6.707), (-1.884, -1.0, -3.879), (-1.884, 1.0, -3.879)], [], [(0, 1, 2, 3), (4, 7, 6, 5), (0, 4, 5, 1), (1, 5, 6, 2), (2, 6, 7, 3), (4, 0, 3, 7), (8, 11, 10, 9), (12, 13, 14, 15), (8, 9, 13, 12), (9, 10, 14, 13), (10, 11, 15, 14), (12, 15, 11, 8), (16, 19, 18, 17), (20, 21, 22, 23), (16, 17, 21, 20), (17, 18, 22, 21), (18, 19, 23, 22), (20, 23, 19, 16), (24, 27, 26, 25), (28, 29, 30, 31), (24, 25, 29, 28), (25, 26, 30, 29), (26, 27, 31, 30), (28, 31, 27, 24), (32, 35, 34, 33), (36, 37, 38, 39), (32, 33, 37, 36), (33, 34, 38, 37), (34, 35, 39, 38), (36, 39, 35, 32), (40, 43, 42, 41), (44, 45, 46, 47), (40, 41, 45, 44), (41, 42, 46, 45), (42, 43, 47, 46), (44, 47, 43, 40), (48, 51, 50, 49), (52, 53, 54, 55), (48, 49, 53, 52), (49, 50, 54, 53), (50, 51, 55, 54), (52, 55, 51, 48), (56, 59, 58, 57), (60, 61, 62, 63), (56, 57, 61, 60), (57, 58, 62, 61), (58, 59, 63, 62), (60, 63, 59, 56), (64, 67, 66, 65), (68, 69, 70, 71), (64, 65, 69, 68), (65, 66, 70, 69), (66, 67, 71, 70), (68, 71, 67, 64), (72, 75, 74, 73), (76, 77, 78, 79), (72, 73, 77, 76), (73, 74, 78, 77), (74, 75, 79, 78), (76, 79, 75, 72), (80, 83, 82, 81), (84, 85, 86, 87), (80, 81, 85, 84), (81, 82, 86, 85), (82, 83, 87, 86), (84, 87, 83, 80), (88, 91, 90, 89), (92, 93, 94, 95), (88, 89, 93, 92), (89, 90, 94, 93), (90, 91, 95, 94), (92, 95, 91, 88), (96, 99, 98, 97), (100, 101, 102, 103), (96, 97, 101, 100), (97, 98, 102, 101), (98, 99, 103, 102), (100, 103, 99, 96), (104, 107, 106, 105), (108, 109, 110, 111), (104, 105, 109, 108), (105, 106, 110, 109), (106, 107, 111, 110), (108, 111, 107, 104), (112, 115, 114, 113), (116, 117, 118, 119), (112, 113, 117, 116), (113, 114, 118, 117), (114, 115, 119, 118), (116, 119, 115, 112), (120, 123, 122, 121), (124, 125, 126, 127), (120, 121, 125, 124), (121, 122, 126, 125), (122, 123, 127, 126), (124, 127, 123, 120), (128, 131, 130, 129), (132, 133, 134, 135), (128, 129, 133, 132), (129, 130, 134, 133), (130, 131, 135, 134), (132, 135, 131, 128), (136, 139, 138, 137), (140, 141, 142, 143), (136, 137, 141, 140), (137, 138, 142, 141), (138, 139, 143, 142), (140, 143, 139, 136), (144, 147, 146, 145), (148, 149, 150, 151), (144, 145, 149, 148), (145, 146, 150, 149), (146, 147, 151, 150), (148, 151, 147, 144), (152, 155, 154, 153), (156, 157, 158, 159), (152, 153, 157, 156), (153, 154, 158, 157), (154, 155, 159, 158), (156, 159, 155, 152), (160, 163, 162, 161), (164, 165, 166, 167), (160, 161, 165, 164), (161, 162, 166, 165), (162, 163, 167, 166), (164, 167, 163, 160), (168, 171, 170, 169), (172, 173, 174, 175), (168, 169, 173, 172), (169, 170, 174, 173), (170, 171, 175, 174), (172, 175, 171, 168), (176, 179, 178, 177), (180, 181, 182, 183), (176, 177, 181, 180), (177, 178, 182, 181), (178, 179, 183, 182), (180, 183, 179, 176), (184, 187, 186, 185), (188, 189, 190, 191), (184, 185, 189, 188), (185, 186, 190, 189), (186, 187, 191, 190), (188, 191, 187, 184), (192, 195, 194, 193), (196, 197, 198, 199), (192, 193, 197, 196), (193, 194, 198, 197), (194, 195, 199, 198), (196, 199, 195, 192), (200, 203, 202, 201), (204, 205, 206, 207), (200, 201, 205, 204), (201, 202, 206, 205), (202, 203, 207, 206), (204, 207, 203, 200), (208, 211, 210, 209), (212, 213, 214, 215), (208, 209, 213, 212), (209, 210, 214, 213), (210, 211, 215, 214), (212, 215, 211, 208), (216, 219, 218, 217), (220, 221, 222, 223), (216, 217, 221, 220), (217, 218, 222, 221), (218, 219, 223, 222), (220, 223, 219, 216), (224, 227, 226, 225), (228, 229, 230, 231), (224, 225, 229, 228), (225, 226, 230, 229), (226, 227, 231, 230), (228, 231, 227, 224), (232, 235, 234, 233), (236, 237, 238, 239), (232, 233, 237, 236), (233, 234, 238, 237), (234, 235, 239, 238), (236, 239, 235, 232), (240, 243, 242, 241), (244, 245, 246, 247), (240, 241, 245, 244), (241, 242, 246, 245), (242, 243, 247, 246), (244, 247, 243, 240), (248, 251, 250, 249), (252, 253, 254, 255), (248, 249, 253, 252), (249, 250, 254, 253), (250, 251, 255, 254), (252, 255, 251, 248), (256, 259, 258, 257), (260, 261, 262, 263), (256, 257, 261, 260), (257, 258, 262, 261), (258, 259, 263, 262), (260, 263, 259, 256), (264, 267, 266, 265), (268, 269, 270, 271), (264, 265, 269, 268), (265, 266, 270, 269), (266, 267, 271, 270), (268, 271, 267, 264), (272, 275, 274, 273), (276, 277, 278, 279), (272, 273, 277, 276), (273, 274, 278, 277), (274, 275, 279, 278), (276, 279, 275, 272), (280, 283, 282, 281), (284, 285, 286, 287), (280, 281, 285, 284), (281, 282, 286, 285), (282, 283, 287, 286), (284, 287, 283, 280), (288, 291, 290, 289), (292, 293, 294, 295), (288, 289, 293, 292), (289, 290, 294, 293), (290, 291, 295, 294), (292, 295, 291, 288), (296, 299, 298, 297), (300, 301, 302, 303), (296, 297, 301, 300), (297, 298, 302, 301), (298, 299, 303, 302), (300, 303, 299, 296), (304, 307, 306, 305), (308, 309, 310, 311), (304, 305, 309, 308), (305, 306, 310, 309), (306, 307, 311, 310), (308, 311, 307, 304), (312, 315, 314, 313), (316, 317, 318, 319), (312, 313, 317, 316), (313, 314, 318, 317), (314, 315, 319, 318), (316, 319, 315, 312), (320, 323, 322, 321), (324, 325, 326, 327), (320, 321, 325, 324), (321, 322, 326, 325), (322, 323, 327, 326), (324, 327, 323, 320), (328, 331, 330, 329), (332, 333, 334, 335), (328, 329, 333, 332), (329, 330, 334, 333), (330, 331, 335, 334), (332, 335, 331, 328), (336, 339, 338, 337), (340, 341, 342, 343), (336, 337, 341, 340), (337, 338, 342, 341), (338, 339, 343, 342), (340, 343, 339, 336), (344, 347, 346, 345), (348, 349, 350, 351), (344, 345, 349, 348), (345, 346, 350, 349), (346, 347, 351, 350), (348, 351, 347, 344), (352, 355, 354, 353), (356, 357, 358, 359), (352, 353, 357, 356), (353, 354, 358, 357), (354, 355, 359, 358), (356, 359, 355, 352), (360, 363, 362, 361), (364, 365, 366, 367), (360, 361, 365, 364), (361, 362, 366, 365), (362, 363, 367, 366), (364, 367, 363, 360), (368, 371, 370, 369), (372, 373, 374, 375), (368, 369, 373, 372), (369, 370, 374, 373), (370, 371, 375, 374), (372, 375, 371, 368), (376, 379, 378, 377), (380, 381, 382, 383), (376, 377, 381, 380), (377, 378, 382, 381), (378, 379, 383, 382), (380, 383, 379, 376), (384, 387, 386, 385), (388, 389, 390, 391), (384, 385, 389, 388), (385, 386, 390, 389), (386, 387, 391, 390), (388, 391, 387, 384), (392, 395, 394, 393), (396, 397, 398, 399), (392, 393, 397, 396), (393, 394, 398, 397), (394, 395, 399, 398), (396, 399, 395, 392), (400, 403, 402, 401), (404, 405, 406, 407), (400, 401, 405, 404), (401, 402, 406, 405), (402, 403, 407, 406), (404, 407, 403, 400), (408, 411, 410, 409), (412, 413, 414, 415), (408, 409, 413, 412), (409, 410, 414, 413), (410, 411, 415, 414), (412, 415, 411, 408), (416, 419, 418, 417), (420, 421, 422, 423), (416, 417, 421, 420), (417, 418, 422, 421), (418, 419, 423, 422), (420, 423, 419, 416), (424, 427, 426, 425), (428, 429, 430, 431), (424, 425, 429, 428), (425, 426, 430, 429), (426, 427, 431, 430), (428, 431, 427, 424), (432, 435, 434, 433), (436, 437, 438, 439), (432, 433, 437, 436), (433, 434, 438, 437), (434, 435, 439, 438), (436, 439, 435, 432), (440, 443, 442, 441), (444, 445, 446, 447), (440, 441, 445, 444), (441, 442, 446, 445), (442, 443, 447, 446), (444, 447, 443, 440), (448, 451, 450, 449), (452, 453, 454, 455), (448, 449, 453, 452), (449, 450, 454, 453), (450, 451, 455, 454), (452, 455, 451, 448), (456, 459, 458, 457), (460, 461, 462, 463), (456, 457, 461, 460), (457, 458, 462, 461), (458, 459, 463, 462), (460, 463, 459, 456), (464, 467, 466, 465), (468, 469, 470, 471), (464, 465, 469, 468), (465, 466, 470, 469), (466, 467, 471, 470), (468, 471, 467, 464), (472, 475, 474, 473), (476, 477, 478, 479), (472, 473, 477, 476), (473, 474, 478, 477), (474, 475, 479, 478), (476, 479, 475, 472), (480, 483, 482, 481), (484, 485, 486, 487), (480, 481, 485, 484), (481, 482, 486, 485), (482, 483, 487, 486), (484, 487, 483, 480), (488, 491, 490, 489), (492, 493, 494, 495), (488, 489, 493, 492), (489, 490, 494, 493), (490, 491, 495, 494), (492, 495, 491, 488), (496, 499, 498, 497), (500, 501, 502, 503), (496, 497, 501, 500), (497, 498, 502, 501), (498, 499, 503, 502), (500, 503, 499, 496), (504, 507, 506, 505), (508, 509, 510, 511), (504, 505, 509, 508), (505, 506, 510, 509), (506, 507, 511, 510), (508, 511, 507, 504), (512, 515, 514, 513), (516, 517, 518, 519), (512, 513, 517, 516), (513, 514, 518, 517), (514, 515, 519, 518), (516, 519, 515, 512), (520, 523, 522, 521), (524, 525, 526, 527), (520, 521, 525, 524), (521, 522, 526, 525), (522, 523, 527, 526), (524, 527, 523, 520), (528, 531, 530, 529), (532, 533, 534, 535), (528, 529, 533, 532), (529, 530, 534, 533), (530, 531, 535, 534), (532, 535, 531, 528), (536, 539, 538, 537), (540, 541, 542, 543), (536, 537, 541, 540), (537, 538, 542, 541), (538, 539, 543, 542), (540, 543, 539, 536), (544, 547, 546, 545), (548, 549, 550, 551), (544, 545, 549, 548), (545, 546, 550, 549), (546, 547, 551, 550), (548, 551, 547, 544), (552, 555, 554, 553), (556, 557, 558, 559), (552, 553, 557, 556), (553, 554, 558, 557), (554, 555, 559, 558), (556, 559, 555, 552), (560, 563, 562, 561), (564, 565, 566, 567), (560, 561, 565, 564), (561, 562, 566, 565), (562, 563, 567, 566), (564, 567, 563, 560), (568, 571, 570, 569), (572, 573, 574, 575), (568, 569, 573, 572), (569, 570, 574, 573), (570, 571, 575, 574), (572, 575, 571, 568), (576, 577, 578, 579), (580, 583, 582, 581), (576, 580, 581, 577), (577, 581, 582, 578), (578, 582, 583, 579), (580, 576, 579, 583), (584, 585, 586, 587), (588, 591, 590, 589), (584, 588, 589, 585), (585, 589, 590, 586), (586, 590, 591, 587), (588, 584, 587, 591), (592, 593, 594, 595), (596, 599, 598, 597), (592, 596, 597, 593), (593, 597, 598, 594), (594, 598, 599, 595), (596, 592, 595, 599), (600, 601, 602, 603), (604, 607, 606, 605), (600, 604, 605, 601), (601, 605, 606, 602), (602, 606, 607, 603), (604, 600, 603, 607), (608, 609, 610, 611), (612, 615, 614, 613), (608, 612, 613, 609), (609, 613, 614, 610), (610, 614, 615, 611), (612, 608, 611, 615), (616, 617, 618, 619), (620, 623, 622, 621), (616, 620, 621, 617), (617, 621, 622, 618), (618, 622, 623, 619), (620, 616, 619, 623), (624, 627, 626, 625), (628, 629, 630, 631), (624, 625, 629, 628), (625, 626, 630, 629), (626, 627, 631, 630), (628, 631, 627, 624), (632, 635, 634, 633), (636, 637, 638, 639), (632, 633, 637, 636), (633, 634, 638, 637), (634, 635, 639, 638), (636, 639, 635, 632), (640, 643, 642, 641), (644, 645, 646, 647), (640, 641, 645, 644), (641, 642, 646, 645), (642, 643, 647, 646), (644, 647, 643, 640), (648, 651, 650, 649), (652, 653, 654, 655), (648, 649, 653, 652), (649, 650, 654, 653), (650, 651, 655, 654), (652, 655, 651, 648), (656, 659, 658, 657), (660, 661, 662, 663), (656, 657, 661, 660), (657, 658, 662, 661), (658, 659, 663, 662), (660, 663, 659, 656), (664, 667, 666, 665), (668, 669, 670, 671), (664, 665, 669, 668), (665, 666, 670, 669), (666, 667, 671, 670), (668, 671, 667, 664), (672, 675, 674, 673), (676, 677, 678, 679), (672, 673, 677, 676), (673, 674, 678, 677), (674, 675, 679, 678), (676, 679, 675, 672), (680, 683, 682, 681), (684, 685, 686, 687), (680, 681, 685, 684), (681, 682, 686, 685), (682, 683, 687, 686), (684, 687, 683, 680), (688, 691, 690, 689), (692, 693, 694, 695), (688, 689, 693, 692), (689, 690, 694, 693), (690, 691, 695, 694), (692, 695, 691, 688), (696, 699, 698, 697), (700, 701, 702, 703), (696, 697, 701, 700), (697, 698, 702, 701), (698, 699, 703, 702), (700, 703, 699, 696), (704, 707, 706, 705), (708, 709, 710, 711), (704, 705, 709, 708), (705, 706, 710, 709), (706, 707, 711, 710), (708, 711, 707, 704), (712, 713, 714, 715), (716, 719, 718, 717), (712, 716, 717, 713), (713, 717, 718, 714), (714, 718, 719, 715), (716, 712, 715, 719), (720, 721, 722, 723), (724, 727, 726, 725), (720, 724, 725, 721), (721, 725, 726, 722), (722, 726, 727, 723), (724, 720, 723, 727), (728, 729, 730, 731), (732, 735, 734, 733), (728, 732, 733, 729), (729, 733, 734, 730), (730, 734, 735, 731), (732, 728, 731, 735), (736, 737, 738, 739), (740, 743, 742, 741), (736, 740, 741, 737), (737, 741, 742, 738), (738, 742, 743, 739), (740, 736, 739, 743), (744, 745, 746, 747), (748, 751, 750, 749), (744, 748, 749, 745), (745, 749, 750, 746), (746, 750, 751, 747), (748, 744, 747, 751), (752, 753, 754, 755), (756, 759, 758, 757), (752, 756, 757, 753), (753, 757, 758, 754), (754, 758, 759, 755), (756, 752, 755, 759), (760, 761, 762, 763), (764, 767, 766, 765), (760, 764, 765, 761), (761, 765, 766, 762), (762, 766, 767, 763), (764, 760, 763, 767), (768, 769, 770, 771), (772, 775, 774, 773), (768, 772, 773, 769), (769, 773, 774, 770), (770, 774, 775, 771), (772, 768, 771, 775), (776, 779, 778, 777), (780, 781, 782, 783), (776, 777, 781, 780), (777, 778, 782, 781), (778, 779, 783, 782), (780, 783, 779, 776), (784, 785, 786, 787), (788, 791, 790, 789), (784, 788, 789, 785), (785, 789, 790, 786), (786, 790, 791, 787), (788, 784, 787, 791), (792, 793, 794, 795), (796, 799, 798, 797), (792, 796, 797, 793), (793, 797, 798, 794), (794, 798, 799, 795), (796, 792, 795, 799), (800, 801, 802, 803), (804, 807, 806, 805), (800, 804, 805, 801), (801, 805, 806, 802), (802, 806, 807, 803), (804, 800, 803, 807), (808, 809, 810, 811), (812, 815, 814, 813), (808, 812, 813, 809), (809, 813, 814, 810), (810, 814, 815, 811), (812, 808, 811, 815), (816, 817, 818, 819), (820, 823, 822, 821), (816, 820, 821, 817), (817, 821, 822, 818), (818, 822, 823, 819), (820, 816, 819, 823), (824, 825, 826, 827), (828, 831, 830, 829), (824, 828, 829, 825), (825, 829, 830, 826), (826, 830, 831, 827), (828, 824, 827, 831), (832, 833, 834, 835), (836, 839, 838, 837), (832, 836, 837, 833), (833, 837, 838, 834), (834, 838, 839, 835), (836, 832, 835, 839), (840, 841, 842, 843), (844, 847, 846, 845), (840, 844, 845, 841), (841, 845, 846, 842), (842, 846, 847, 843), (844, 840, 843, 847), (848, 849, 850, 851), (852, 855, 854, 853), (848, 852, 853, 849), (849, 853, 854, 850), (850, 854, 855, 851), (852, 848, 851, 855), (856, 857, 858, 859), (860, 863, 862, 861), (856, 860, 861, 857), (857, 861, 862, 858), (858, 862, 863, 859), (860, 856, 859, 863), (864, 865, 866, 867), (868, 871, 870, 869), (864, 868, 869, 865), (865, 869, 870, 866), (866, 870, 871, 867), (868, 864, 867, 871), (872, 873, 874, 875), (876, 879, 878, 877), (872, 876, 877, 873), (873, 877, 878, 874), (874, 878, 879, 875), (876, 872, 875, 879), (880, 881, 882, 883), (884, 887, 886, 885), (880, 884, 885, 881), (881, 885, 886, 882), (882, 886, 887, 883), (884, 880, 883, 887), (888, 891, 890, 889), (892, 893, 894, 895), (888, 889, 893, 892), (889, 890, 894, 893), (890, 891, 895, 894), (892, 895, 891, 888), (896, 897, 898, 899), (900, 903, 902, 901), (896, 900, 901, 897), (897, 901, 902, 898), (898, 902, 903, 899), (900, 896, 899, 903), (904, 907, 906, 905), (908, 909, 910, 911), (904, 905, 909, 908), (905, 906, 910, 909), (906, 907, 911, 910), (908, 911, 907, 904), (912, 915, 914, 913), (916, 917, 918, 919), (912, 913, 917, 916), (913, 914, 918, 917), (914, 915, 919, 918), (916, 919, 915, 912), (920, 921, 922, 923), (924, 927, 926, 925), (920, 924, 925, 921), (921, 925, 926, 922), (922, 926, 927, 923), (924, 920, 923, 927), (928, 929, 930, 931), (932, 935, 934, 933), (928, 932, 933, 929), (929, 933, 934, 930), (930, 934, 935, 931), (932, 928, 931, 935), (936, 937, 938, 939), (940, 943, 942, 941), (936, 940, 941, 937), (937, 941, 942, 938), (938, 942, 943, 939), (940, 936, 939, 943), (944, 945, 946, 947), (948, 951, 950, 949), (944, 948, 949, 945), (945, 949, 950, 946), (946, 950, 951, 947), (948, 944, 947, 951), (952, 955, 954, 953), (956, 957, 958, 959), (952, 953, 957, 956), (953, 954, 958, 957), (954, 955, 959, 958), (956, 959, 955, 952), (960, 963, 962, 961), (964, 965, 966, 967), (960, 961, 965, 964), (961, 962, 966, 965), (962, 963, 967, 966), (964, 967, 963, 960), (968, 969, 970, 971), (972, 975, 974, 973), (968, 972, 973, 969), (969, 973, 974, 970), (970, 974, 975, 971), (972, 968, 971, 975), (976, 977, 978, 979), (980, 983, 982, 981), (976, 980, 981, 977), (977, 981, 982, 978), (978, 982, 983, 979), (980, 976, 979, 983), (984, 985, 986, 987), (988, 991, 990, 989), (984, 988, 989, 985), (985, 989, 990, 986), (986, 990, 991, 987), (988, 984, 987, 991), (992, 993, 994, 995), (996, 999, 998, 997), (992, 996, 997, 993), (993, 997, 998, 994), (994, 998, 999, 995), (996, 992, 995, 999), (1000, 1003, 1002, 1001), (1004, 1005, 1006, 1007), (1000, 1001, 1005, 1004), (1001, 1002, 1006, 1005), (1002, 1003, 1007, 1006), (1004, 1007, 1003, 1000), (1008, 1011, 1010, 1009), (1012, 1013, 1014, 1015), (1008, 1009, 1013, 1012), (1009, 1010, 1014, 1013), (1010, 1011, 1015, 1014), (1012, 1015, 1011, 1008), (1016, 1017, 1018, 1019), (1020, 1023, 1022, 1021), (1016, 1020, 1021, 1017), (1017, 1021, 1022, 1018), (1018, 1022, 1023, 1019), (1020, 1016, 1019, 1023), (1024, 1025, 1026, 1027), (1028, 1031, 1030, 1029), (1024, 1028, 1029, 1025), (1025, 1029, 1030, 1026), (1026, 1030, 1031, 1027), (1028, 1024, 1027, 1031), (1032, 1033, 1034, 1035), (1036, 1039, 1038, 1037), (1032, 1036, 1037, 1033), (1033, 1037, 1038, 1034), (1034, 1038, 1039, 1035), (1036, 1032, 1035, 1039), (1040, 1041, 1042, 1043), (1044, 1047, 1046, 1045), (1040, 1044, 1045, 1041), (1041, 1045, 1046, 1042), (1042, 1046, 1047, 1043), (1044, 1040, 1043, 1047), (1048, 1049, 1050, 1051), (1052, 1055, 1054, 1053), (1048, 1052, 1053, 1049), (1049, 1053, 1054, 1050), (1050, 1054, 1055, 1051), (1052, 1048, 1051, 1055), (1056, 1057, 1058, 1059), (1060, 1063, 1062, 1061), (1056, 1060, 1061, 1057), (1057, 1061, 1062, 1058), (1058, 1062, 1063, 1059), (1060, 1056, 1059, 1063), (1064, 1065, 1066, 1067), (1068, 1071, 1070, 1069), (1064, 1068, 1069, 1065), (1065, 1069, 1070, 1066), (1066, 1070, 1071, 1067), (1068, 1064, 1067, 1071), (1072, 1073, 1074, 1075), (1076, 1079, 1078, 1077), (1072, 1076, 1077, 1073), (1073, 1077, 1078, 1074), (1074, 1078, 1079, 1075), (1076, 1072, 1075, 1079), (1080, 1081, 1082, 1083), (1084, 1087, 1086, 1085), (1080, 1084, 1085, 1081), (1081, 1085, 1086, 1082), (1082, 1086, 1087, 1083), (1084, 1080, 1083, 1087), (1088, 1089, 1090, 1091), (1092, 1095, 1094, 1093), (1088, 1092, 1093, 1089), (1089, 1093, 1094, 1090), (1090, 1094, 1095, 1091), (1092, 1088, 1091, 1095), (1096, 1097, 1098, 1099), (1100, 1103, 1102, 1101), (1096, 1100, 1101, 1097), (1097, 1101, 1102, 1098), (1098, 1102, 1103, 1099), (1100, 1096, 1099, 1103), (1104, 1105, 1106, 1107), (1108, 1111, 1110, 1109), (1104, 1108, 1109, 1105), (1105, 1109, 1110, 1106), (1106, 1110, 1111, 1107), (1108, 1104, 1107, 1111), (1112, 1113, 1114, 1115), (1116, 1119, 1118, 1117), (1112, 1116, 1117, 1113), (1113, 1117, 1118, 1114), (1114, 1118, 1119, 1115), (1116, 1112, 1115, 1119), (1120, 1121, 1122, 1123), (1124, 1127, 1126, 1125), (1120, 1124, 1125, 1121), (1121, 1125, 1126, 1122), (1122, 1126, 1127, 1123), (1124, 1120, 1123, 1127), (1128, 1131, 1130, 1129), (1132, 1133, 1134, 1135), (1128, 1129, 1133, 1132), (1129, 1130, 1134, 1133), (1130, 1131, 1135, 1134), (1132, 1135, 1131, 1128), (1136, 1139, 1138, 1137), (1140, 1141, 1142, 1143), (1136, 1137, 1141, 1140), (1137, 1138, 1142, 1141), (1138, 1139, 1143, 1142), (1140, 1143, 1139, 1136)])
me_cube.materials.append(mat_material)
me_cube.use_remesh_preserve_volume = False
me_cube.use_remesh_preserve_attributes = False
me_cube.use_mirror_vertex_groups = False
me_cube.update()

# ---- objects
ob_gate_lamp = bpy.data.objects.new('Gate Lamp', light_point_002)
ob_lamp_fill = bpy.data.objects.new('Lamp Fill', light_lamp_002)
ob_camera = bpy.data.objects.new('Camera', cam_camera)
ob_lamp_key = bpy.data.objects.new('Lamp Key', light_lamp_000)
ob_lamp_rim = bpy.data.objects.new('Lamp Rim', light_lamp_001)
ob_cube_188 = bpy.data.objects.new('Cube.188', me_cube)

# ---- transforms, parenting, visibility, modifiers, constraints
ob_gate_lamp.location = (1.985, 0.385, 4.625)
ob_gate_lamp.lineart.crease_threshold = 0.0
ob_lamp_fill.location = (16.08, -8.995, 11.9)
ob_lamp_fill.rotation_euler = (-1.284, -5.798, 10.34)
ob_lamp_fill.lock_rotations_4d = False
ob_lamp_fill.empty_display_type = 'ARROWS'
ob_lamp_fill.color = (0.0, 0.0, 0.0, 0.0)
ob_lamp_fill.lineart.crease_threshold = 0.0
ob_camera.location = (18.93, -36.27, 2.95)
ob_camera.rotation_euler = (1.68, -1.473e-05, 0.5376)
ob_camera.lock_rotations_4d = False
ob_camera.empty_display_type = 'ARROWS'
ob_camera.color = (0.0, 0.0, 0.0, 0.0)
ob_camera.display_type = 'WIRE'
ob_camera.lineart.crease_threshold = 0.0
ob_lamp_key.location = (-9.924, -7.995, 11.9)
ob_lamp_key.rotation_euler = (-1.284, -5.798, 8.945)
ob_lamp_key.lock_rotations_4d = False
ob_lamp_key.empty_display_type = 'ARROWS'
ob_lamp_key.color = (0.0, 0.0, 0.0, 0.0)
ob_lamp_key.lineart.crease_threshold = 0.0
ob_lamp_rim.location = (-8.924, 19.01, 11.9)
ob_lamp_rim.rotation_euler = (-1.323, -5.79, 6.989)
ob_lamp_rim.lock_rotations_4d = False
ob_lamp_rim.empty_display_type = 'ARROWS'
ob_lamp_rim.color = (0.0, 0.0, 0.0, 0.0)
ob_lamp_rim.lineart.crease_threshold = 0.0
ob_cube_188.location = (2.481, 0.2, 5.75)
ob_cube_188.scale = (-0.5, 0.5, 0.25)
ob_cube_188.lock_rotations_4d = False
ob_cube_188.empty_display_type = 'ARROWS'
ob_cube_188.lineart.crease_threshold = 0.0

# ---- collection membership
scene.collection.objects.link(ob_gate_lamp)
col_collection_1.objects.link(ob_lamp_fill)
col_collection_1.objects.link(ob_camera)
col_collection_1.objects.link(ob_lamp_key)
col_collection_1.objects.link(ob_lamp_rim)
col_castle.objects.link(ob_cube_188)

# ---- scene / render settings (as saved in the file)
scene.camera = ob_camera
scene.frame_start = 1; scene.frame_end = 250; scene.frame_set(1)
scene.render.engine = 'CYCLES'
scene.cycles.use_denoising = False
scene.cycles.samples = 128
scene.cycles.sampling_pattern = 'TABULATED_SOBOL'
scene.cycles.use_adaptive_sampling = False
scene.cycles.use_light_tree = False
scene.eevee.use_raytracing = True
scene.view_settings.view_transform = 'Filmic'
bpy.context.view_layer.update()
